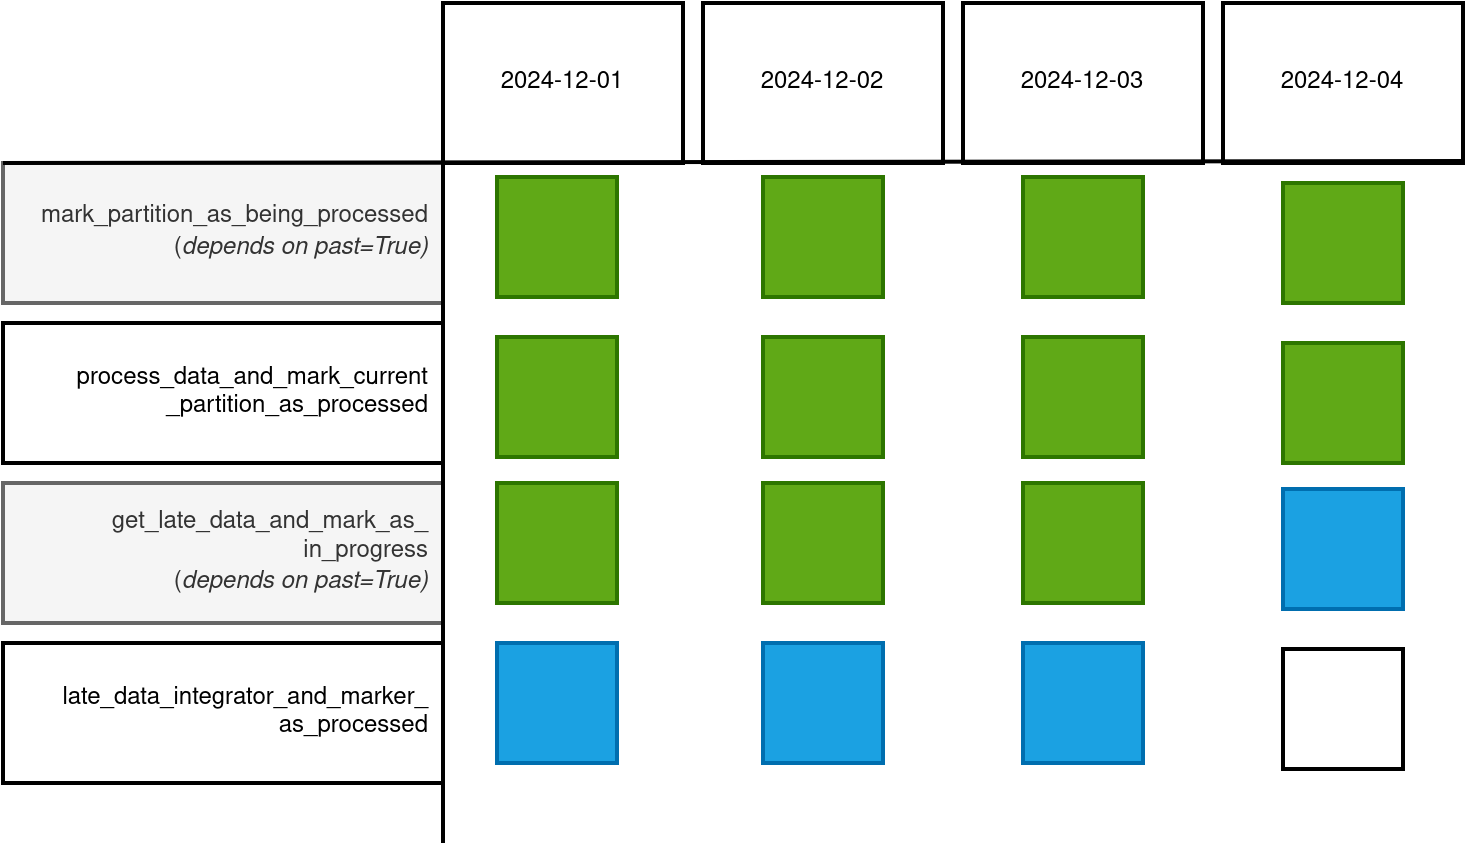

The diagram above was exported from draw.io. Its source (the exported page's mxGraphModel, read from the mxfile embedded in the PNG):
<mxGraphModel dx="2284" dy="766" grid="1" gridSize="10" guides="1" tooltips="1" connect="1" arrows="1" fold="1" page="1" pageScale="1" pageWidth="850" pageHeight="1100" math="0" shadow="0">
  <root>
    <mxCell id="0" />
    <mxCell id="1" parent="0" />
    <mxCell id="fegvY3pA-yJeQJnucCH5-5" value="2024-12-01" style="rounded=0;whiteSpace=wrap;html=1;strokeWidth=2;" vertex="1" parent="1">
      <mxGeometry x="80" y="20" width="120" height="80" as="geometry" />
    </mxCell>
    <mxCell id="fegvY3pA-yJeQJnucCH5-6" value="2024-12-02" style="rounded=0;whiteSpace=wrap;html=1;strokeWidth=2;" vertex="1" parent="1">
      <mxGeometry x="210" y="20" width="120" height="80" as="geometry" />
    </mxCell>
    <mxCell id="fegvY3pA-yJeQJnucCH5-7" value="2024-12-03" style="rounded=0;whiteSpace=wrap;html=1;strokeWidth=2;" vertex="1" parent="1">
      <mxGeometry x="340" y="20" width="120" height="80" as="geometry" />
    </mxCell>
    <mxCell id="fegvY3pA-yJeQJnucCH5-8" value="2024-12-04" style="rounded=0;whiteSpace=wrap;html=1;strokeWidth=2;" vertex="1" parent="1">
      <mxGeometry x="470" y="20" width="120" height="80" as="geometry" />
    </mxCell>
    <mxCell id="fegvY3pA-yJeQJnucCH5-1" value="&lt;div&gt;mark_partition_as_being_processed&lt;/div&gt;(&lt;i&gt;depends on past=True)&lt;/i&gt;" style="rounded=0;whiteSpace=wrap;html=1;strokeWidth=2;align=right;spacingRight=5;fillStyle=solid;fillColor=#f5f5f5;fontColor=#333333;strokeColor=#666666;" vertex="1" parent="1">
      <mxGeometry x="-140" y="100" width="220" height="70" as="geometry" />
    </mxCell>
    <mxCell id="fegvY3pA-yJeQJnucCH5-2" value="&lt;div&gt;process_data_and_mark_current&lt;/div&gt;&lt;div&gt;_partition_as_processed&lt;/div&gt;" style="rounded=0;whiteSpace=wrap;html=1;strokeWidth=2;align=right;spacingRight=5;" vertex="1" parent="1">
      <mxGeometry x="-140" y="180" width="220" height="70" as="geometry" />
    </mxCell>
    <mxCell id="fegvY3pA-yJeQJnucCH5-3" value="&lt;div&gt;get_late_data_and_mark_as_&lt;/div&gt;&lt;div&gt;in_progress&lt;/div&gt;&lt;div&gt;(&lt;i&gt;depends on past=True)&lt;/i&gt;&lt;br&gt;&lt;/div&gt;" style="rounded=0;whiteSpace=wrap;html=1;strokeWidth=2;align=right;spacingRight=5;fillColor=#f5f5f5;fontColor=#333333;strokeColor=#666666;" vertex="1" parent="1">
      <mxGeometry x="-140" y="260" width="220" height="70" as="geometry" />
    </mxCell>
    <mxCell id="fegvY3pA-yJeQJnucCH5-4" value="&lt;div&gt;late_data_integrator_and_marker_&lt;/div&gt;&lt;div&gt;as_processed&lt;/div&gt;" style="rounded=0;whiteSpace=wrap;html=1;strokeWidth=2;align=right;spacingRight=5;" vertex="1" parent="1">
      <mxGeometry x="-140" y="340" width="220" height="70" as="geometry" />
    </mxCell>
    <mxCell id="fegvY3pA-yJeQJnucCH5-9" value="" style="endArrow=none;html=1;rounded=0;strokeWidth=2;exitX=0;exitY=0;exitDx=0;exitDy=0;" edge="1" parent="1" source="fegvY3pA-yJeQJnucCH5-1">
      <mxGeometry width="50" height="50" relative="1" as="geometry">
        <mxPoint x="100" y="99" as="sourcePoint" />
        <mxPoint x="590" y="99" as="targetPoint" />
      </mxGeometry>
    </mxCell>
    <mxCell id="fegvY3pA-yJeQJnucCH5-10" value="" style="endArrow=none;html=1;rounded=0;strokeWidth=2;exitX=0;exitY=0;exitDx=0;exitDy=0;" edge="1" parent="1">
      <mxGeometry width="50" height="50" relative="1" as="geometry">
        <mxPoint x="80" y="100" as="sourcePoint" />
        <mxPoint x="80" y="440" as="targetPoint" />
      </mxGeometry>
    </mxCell>
    <mxCell id="fegvY3pA-yJeQJnucCH5-12" value="" style="whiteSpace=wrap;html=1;aspect=fixed;strokeWidth=2;fillColor=#60a917;fontColor=#ffffff;strokeColor=#2D7600;" vertex="1" parent="1">
      <mxGeometry x="107" y="107" width="60" height="60" as="geometry" />
    </mxCell>
    <mxCell id="fegvY3pA-yJeQJnucCH5-13" value="" style="whiteSpace=wrap;html=1;aspect=fixed;strokeWidth=2;fillColor=#60a917;fontColor=#ffffff;strokeColor=#2D7600;" vertex="1" parent="1">
      <mxGeometry x="240" y="107" width="60" height="60" as="geometry" />
    </mxCell>
    <mxCell id="fegvY3pA-yJeQJnucCH5-14" value="" style="whiteSpace=wrap;html=1;aspect=fixed;strokeWidth=2;fillColor=#60a917;fontColor=#ffffff;strokeColor=#2D7600;" vertex="1" parent="1">
      <mxGeometry x="370" y="107" width="60" height="60" as="geometry" />
    </mxCell>
    <mxCell id="fegvY3pA-yJeQJnucCH5-15" value="" style="whiteSpace=wrap;html=1;aspect=fixed;strokeWidth=2;fillColor=#60a917;fontColor=#ffffff;strokeColor=#2D7600;" vertex="1" parent="1">
      <mxGeometry x="500" y="110" width="60" height="60" as="geometry" />
    </mxCell>
    <mxCell id="fegvY3pA-yJeQJnucCH5-16" value="" style="whiteSpace=wrap;html=1;aspect=fixed;strokeWidth=2;fillColor=#60a917;fontColor=#ffffff;strokeColor=#2D7600;" vertex="1" parent="1">
      <mxGeometry x="107" y="187" width="60" height="60" as="geometry" />
    </mxCell>
    <mxCell id="fegvY3pA-yJeQJnucCH5-17" value="" style="whiteSpace=wrap;html=1;aspect=fixed;strokeWidth=2;fillColor=#60a917;fontColor=#ffffff;strokeColor=#2D7600;" vertex="1" parent="1">
      <mxGeometry x="240" y="187" width="60" height="60" as="geometry" />
    </mxCell>
    <mxCell id="fegvY3pA-yJeQJnucCH5-18" value="" style="whiteSpace=wrap;html=1;aspect=fixed;strokeWidth=2;fillColor=#60a917;fontColor=#ffffff;strokeColor=#2D7600;" vertex="1" parent="1">
      <mxGeometry x="370" y="187" width="60" height="60" as="geometry" />
    </mxCell>
    <mxCell id="fegvY3pA-yJeQJnucCH5-19" value="" style="whiteSpace=wrap;html=1;aspect=fixed;strokeWidth=2;fillColor=#60a917;fontColor=#ffffff;strokeColor=#2D7600;" vertex="1" parent="1">
      <mxGeometry x="500" y="190" width="60" height="60" as="geometry" />
    </mxCell>
    <mxCell id="fegvY3pA-yJeQJnucCH5-20" value="" style="whiteSpace=wrap;html=1;aspect=fixed;strokeWidth=2;fillColor=#60a917;fontColor=#ffffff;strokeColor=#2D7600;" vertex="1" parent="1">
      <mxGeometry x="107" y="260" width="60" height="60" as="geometry" />
    </mxCell>
    <mxCell id="fegvY3pA-yJeQJnucCH5-21" value="" style="whiteSpace=wrap;html=1;aspect=fixed;strokeWidth=2;fillColor=#60a917;fontColor=#ffffff;strokeColor=#2D7600;" vertex="1" parent="1">
      <mxGeometry x="240" y="260" width="60" height="60" as="geometry" />
    </mxCell>
    <mxCell id="fegvY3pA-yJeQJnucCH5-22" value="" style="whiteSpace=wrap;html=1;aspect=fixed;strokeWidth=2;fillColor=#60a917;fontColor=#ffffff;strokeColor=#2D7600;" vertex="1" parent="1">
      <mxGeometry x="370" y="260" width="60" height="60" as="geometry" />
    </mxCell>
    <mxCell id="fegvY3pA-yJeQJnucCH5-23" value="" style="whiteSpace=wrap;html=1;aspect=fixed;strokeWidth=2;fillColor=#1ba1e2;fontColor=#ffffff;strokeColor=#006EAF;" vertex="1" parent="1">
      <mxGeometry x="500" y="263" width="60" height="60" as="geometry" />
    </mxCell>
    <mxCell id="fegvY3pA-yJeQJnucCH5-24" value="" style="whiteSpace=wrap;html=1;aspect=fixed;strokeWidth=2;fillColor=#1ba1e2;fontColor=#ffffff;strokeColor=#006EAF;" vertex="1" parent="1">
      <mxGeometry x="107" y="340" width="60" height="60" as="geometry" />
    </mxCell>
    <mxCell id="fegvY3pA-yJeQJnucCH5-25" value="" style="whiteSpace=wrap;html=1;aspect=fixed;strokeWidth=2;fillColor=#1ba1e2;fontColor=#ffffff;strokeColor=#006EAF;" vertex="1" parent="1">
      <mxGeometry x="240" y="340" width="60" height="60" as="geometry" />
    </mxCell>
    <mxCell id="fegvY3pA-yJeQJnucCH5-26" value="" style="whiteSpace=wrap;html=1;aspect=fixed;strokeWidth=2;fillColor=#1ba1e2;fontColor=#ffffff;strokeColor=#006EAF;" vertex="1" parent="1">
      <mxGeometry x="370" y="340" width="60" height="60" as="geometry" />
    </mxCell>
    <mxCell id="fegvY3pA-yJeQJnucCH5-27" value="" style="whiteSpace=wrap;html=1;aspect=fixed;strokeWidth=2;" vertex="1" parent="1">
      <mxGeometry x="500" y="343" width="60" height="60" as="geometry" />
    </mxCell>
  </root>
</mxGraphModel>